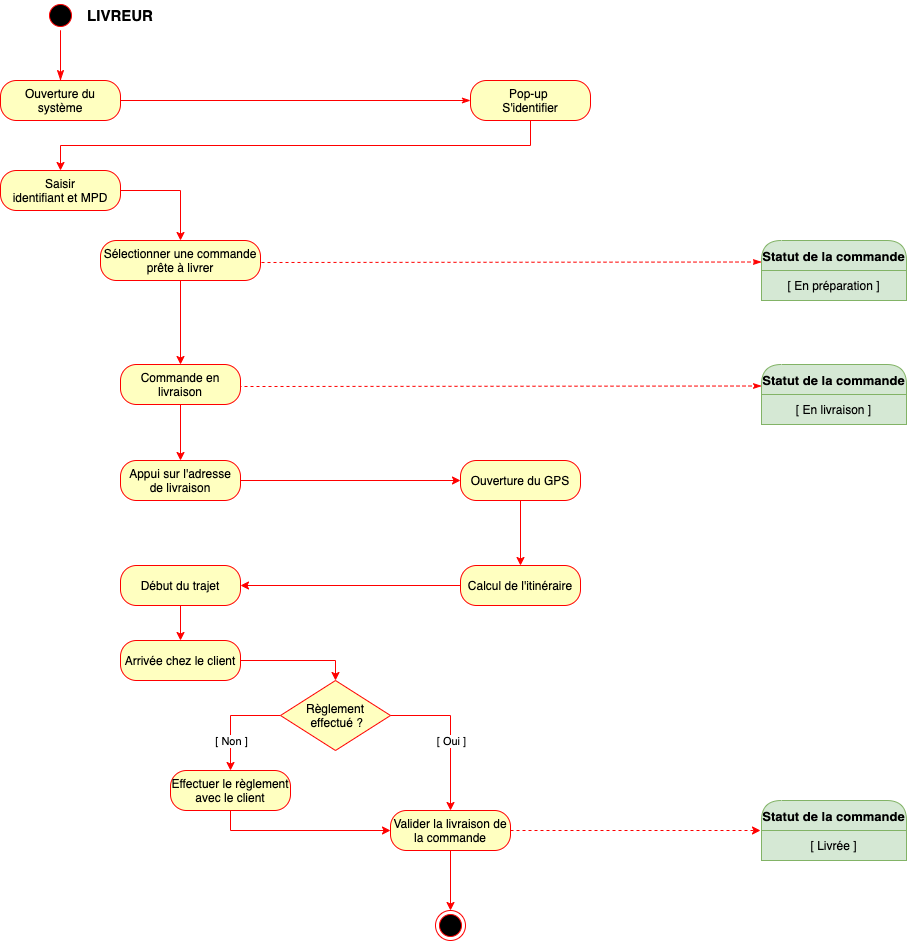

The diagram above was exported from draw.io. Its source (the exported page's mxGraphModel, read from the mxfile embedded in the PNG):
<mxGraphModel dx="946" dy="672" grid="1" gridSize="10" guides="1" tooltips="1" connect="1" arrows="1" fold="1" page="1" pageScale="1" pageWidth="827" pageHeight="1169" math="0" shadow="0">
  <root>
    <mxCell id="0" />
    <mxCell id="1" parent="0" />
    <mxCell id="SwGhdH5uk0JWLyw9tycj-1" value="" style="edgeStyle=orthogonalEdgeStyle;rounded=0;orthogonalLoop=1;jettySize=auto;html=1;fontSize=13;strokeColor=#FF0000;" parent="1" source="SwGhdH5uk0JWLyw9tycj-2" edge="1">
      <mxGeometry relative="1" as="geometry">
        <mxPoint x="160" y="110" as="targetPoint" />
      </mxGeometry>
    </mxCell>
    <mxCell id="SwGhdH5uk0JWLyw9tycj-2" value="" style="ellipse;html=1;shape=startState;fillColor=#000000;strokeColor=#ff0000;" parent="1" vertex="1">
      <mxGeometry x="145" width="30" height="30" as="geometry" />
    </mxCell>
    <mxCell id="SwGhdH5uk0JWLyw9tycj-3" value="" style="edgeStyle=orthogonalEdgeStyle;html=1;verticalAlign=bottom;endArrow=classicThin;endSize=8;strokeColor=#ff0000;entryX=0.5;entryY=0;entryDx=0;entryDy=0;endFill=1;" parent="1" source="SwGhdH5uk0JWLyw9tycj-2" target="SwGhdH5uk0JWLyw9tycj-4" edge="1">
      <mxGeometry relative="1" as="geometry">
        <mxPoint x="180" y="80" as="targetPoint" />
      </mxGeometry>
    </mxCell>
    <mxCell id="SwGhdH5uk0JWLyw9tycj-4" value="Ouverture du système" style="rounded=1;whiteSpace=wrap;html=1;arcSize=40;fontColor=#000000;fillColor=#ffffc0;strokeColor=#ff0000;" parent="1" vertex="1">
      <mxGeometry x="100" y="80" width="120" height="40" as="geometry" />
    </mxCell>
    <mxCell id="SwGhdH5uk0JWLyw9tycj-5" value="" style="edgeStyle=orthogonalEdgeStyle;html=1;verticalAlign=bottom;endArrow=classicThin;strokeColor=#ff0000;entryX=0;entryY=0.5;entryDx=0;entryDy=0;rounded=0;endFill=1;" parent="1" source="SwGhdH5uk0JWLyw9tycj-4" target="SwGhdH5uk0JWLyw9tycj-7" edge="1">
      <mxGeometry relative="1" as="geometry">
        <mxPoint x="420" y="100" as="targetPoint" />
      </mxGeometry>
    </mxCell>
    <mxCell id="SwGhdH5uk0JWLyw9tycj-6" style="edgeStyle=orthogonalEdgeStyle;rounded=0;orthogonalLoop=1;jettySize=auto;html=1;exitX=0.5;exitY=1;exitDx=0;exitDy=0;strokeColor=#FF0000;entryX=0.5;entryY=0;entryDx=0;entryDy=0;" parent="1" source="SwGhdH5uk0JWLyw9tycj-7" target="SwGhdH5uk0JWLyw9tycj-9" edge="1">
      <mxGeometry relative="1" as="geometry">
        <mxPoint x="620" y="190" as="targetPoint" />
      </mxGeometry>
    </mxCell>
    <mxCell id="SwGhdH5uk0JWLyw9tycj-7" value="Pop-up &lt;br&gt;S'identifier" style="rounded=1;whiteSpace=wrap;html=1;arcSize=40;fontColor=#000000;fillColor=#ffffc0;strokeColor=#ff0000;" parent="1" vertex="1">
      <mxGeometry x="570" y="80" width="120" height="40" as="geometry" />
    </mxCell>
    <mxCell id="SwGhdH5uk0JWLyw9tycj-8" style="edgeStyle=orthogonalEdgeStyle;rounded=0;orthogonalLoop=1;jettySize=auto;html=1;exitX=1;exitY=0.5;exitDx=0;exitDy=0;entryX=0.5;entryY=0;entryDx=0;entryDy=0;strokeColor=#FF0000;" parent="1" source="SwGhdH5uk0JWLyw9tycj-9" target="SwGhdH5uk0JWLyw9tycj-12" edge="1">
      <mxGeometry relative="1" as="geometry">
        <mxPoint x="279" y="226" as="targetPoint" />
      </mxGeometry>
    </mxCell>
    <mxCell id="SwGhdH5uk0JWLyw9tycj-9" value="Saisir&lt;br&gt;identifiant et MPD" style="rounded=1;whiteSpace=wrap;html=1;arcSize=40;fontColor=#000000;fillColor=#ffffc0;strokeColor=#ff0000;" parent="1" vertex="1">
      <mxGeometry x="100" y="170" width="120" height="40" as="geometry" />
    </mxCell>
    <mxCell id="SwGhdH5uk0JWLyw9tycj-10" value="LIVREUR" style="text;html=1;strokeColor=none;fillColor=none;align=center;verticalAlign=middle;whiteSpace=wrap;rounded=0;fontStyle=1;fontSize=15;" parent="1" vertex="1">
      <mxGeometry x="200" y="5" width="40" height="20" as="geometry" />
    </mxCell>
    <mxCell id="SwGhdH5uk0JWLyw9tycj-11" style="edgeStyle=orthogonalEdgeStyle;rounded=0;orthogonalLoop=1;jettySize=auto;html=1;exitX=0.5;exitY=1;exitDx=0;exitDy=0;entryX=0.5;entryY=0;entryDx=0;entryDy=0;strokeColor=#FF0000;" parent="1" source="SwGhdH5uk0JWLyw9tycj-12" target="SwGhdH5uk0JWLyw9tycj-16" edge="1">
      <mxGeometry relative="1" as="geometry" />
    </mxCell>
    <mxCell id="SwGhdH5uk0JWLyw9tycj-12" value="Sélectionner une commande prête à livrer" style="rounded=1;whiteSpace=wrap;html=1;arcSize=40;fontColor=#000000;fillColor=#ffffc0;strokeColor=#ff0000;" parent="1" vertex="1">
      <mxGeometry x="200" y="240" width="160" height="40" as="geometry" />
    </mxCell>
    <mxCell id="SwGhdH5uk0JWLyw9tycj-13" value="Statut de la commande" style="swimlane;fontStyle=1;align=center;verticalAlign=middle;childLayout=stackLayout;horizontal=1;startSize=30;horizontalStack=0;resizeParent=0;resizeLast=1;container=0;collapsible=0;rounded=1;arcSize=30;strokeColor=#82b366;fillColor=#d5e8d4;swimlaneFillColor=#ffffc0;dropTarget=0;fontSize=13;" parent="1" vertex="1">
      <mxGeometry x="861" y="240" width="145" height="50" as="geometry" />
    </mxCell>
    <mxCell id="SwGhdH5uk0JWLyw9tycj-14" value="[ En préparation ]" style="text;html=1;strokeColor=#82b366;fillColor=#d5e8d4;align=center;verticalAlign=middle;spacingLeft=4;spacingRight=4;whiteSpace=wrap;overflow=hidden;rotatable=0;" parent="SwGhdH5uk0JWLyw9tycj-13" vertex="1">
      <mxGeometry y="30" width="145" height="30" as="geometry" />
    </mxCell>
    <mxCell id="SwGhdH5uk0JWLyw9tycj-15" value="Subtitle" style="text;html=1;strokeColor=#82b366;fillColor=#d5e8d4;align=center;verticalAlign=middle;spacingLeft=4;spacingRight=4;whiteSpace=wrap;overflow=hidden;rotatable=0;" parent="SwGhdH5uk0JWLyw9tycj-13" vertex="1">
      <mxGeometry y="60" width="145" height="-10" as="geometry" />
    </mxCell>
    <mxCell id="SwGhdH5uk0JWLyw9tycj-44" style="edgeStyle=orthogonalEdgeStyle;rounded=0;orthogonalLoop=1;jettySize=auto;html=1;exitX=0.5;exitY=1;exitDx=0;exitDy=0;entryX=0.5;entryY=0;entryDx=0;entryDy=0;strokeColor=#FF0000;" parent="1" source="SwGhdH5uk0JWLyw9tycj-16" target="SwGhdH5uk0JWLyw9tycj-22" edge="1">
      <mxGeometry relative="1" as="geometry" />
    </mxCell>
    <mxCell id="SwGhdH5uk0JWLyw9tycj-16" value="Commande en livraison" style="rounded=1;whiteSpace=wrap;html=1;arcSize=40;fontColor=#000000;fillColor=#ffffc0;strokeColor=#ff0000;" parent="1" vertex="1">
      <mxGeometry x="220" y="364" width="120" height="40" as="geometry" />
    </mxCell>
    <mxCell id="SwGhdH5uk0JWLyw9tycj-17" style="edgeStyle=orthogonalEdgeStyle;rounded=0;orthogonalLoop=1;jettySize=auto;html=1;entryX=0;entryY=0.25;entryDx=0;entryDy=0;endArrow=classicThin;endFill=1;strokeColor=#FF0000;dashed=1;" parent="1" edge="1">
      <mxGeometry relative="1" as="geometry">
        <mxPoint x="361" y="262" as="sourcePoint" />
        <mxPoint x="861" y="261.5" as="targetPoint" />
        <Array as="points">
          <mxPoint x="361" y="262" />
          <mxPoint x="721" y="262" />
        </Array>
      </mxGeometry>
    </mxCell>
    <mxCell id="SwGhdH5uk0JWLyw9tycj-18" value="Statut de la commande" style="swimlane;fontStyle=1;align=center;verticalAlign=middle;childLayout=stackLayout;horizontal=1;startSize=30;horizontalStack=0;resizeParent=0;resizeLast=1;container=0;collapsible=0;rounded=1;arcSize=30;strokeColor=#82b366;fillColor=#d5e8d4;swimlaneFillColor=#ffffc0;dropTarget=0;fontSize=13;" parent="1" vertex="1">
      <mxGeometry x="861" y="364" width="145" height="50" as="geometry" />
    </mxCell>
    <mxCell id="SwGhdH5uk0JWLyw9tycj-19" value="[ En livraison ]" style="text;html=1;strokeColor=#82b366;fillColor=#d5e8d4;align=center;verticalAlign=middle;spacingLeft=4;spacingRight=4;whiteSpace=wrap;overflow=hidden;rotatable=0;" parent="SwGhdH5uk0JWLyw9tycj-18" vertex="1">
      <mxGeometry y="30" width="145" height="30" as="geometry" />
    </mxCell>
    <mxCell id="SwGhdH5uk0JWLyw9tycj-20" value="Subtitle" style="text;html=1;strokeColor=#82b366;fillColor=#d5e8d4;align=center;verticalAlign=middle;spacingLeft=4;spacingRight=4;whiteSpace=wrap;overflow=hidden;rotatable=0;" parent="SwGhdH5uk0JWLyw9tycj-18" vertex="1">
      <mxGeometry y="60" width="145" height="-10" as="geometry" />
    </mxCell>
    <mxCell id="SwGhdH5uk0JWLyw9tycj-21" style="edgeStyle=orthogonalEdgeStyle;rounded=0;orthogonalLoop=1;jettySize=auto;html=1;entryX=0;entryY=0.25;entryDx=0;entryDy=0;endArrow=classicThin;endFill=1;strokeColor=#FF0000;dashed=1;exitX=1;exitY=0.5;exitDx=0;exitDy=0;" parent="1" source="SwGhdH5uk0JWLyw9tycj-16" edge="1">
      <mxGeometry relative="1" as="geometry">
        <mxPoint x="361" y="386" as="sourcePoint" />
        <mxPoint x="861" y="385.5" as="targetPoint" />
        <Array as="points">
          <mxPoint x="340" y="386" />
          <mxPoint x="361" y="386" />
        </Array>
      </mxGeometry>
    </mxCell>
    <mxCell id="SwGhdH5uk0JWLyw9tycj-43" style="edgeStyle=orthogonalEdgeStyle;rounded=0;orthogonalLoop=1;jettySize=auto;html=1;exitX=1;exitY=0.5;exitDx=0;exitDy=0;entryX=0;entryY=0.5;entryDx=0;entryDy=0;strokeColor=#FF0000;" parent="1" source="SwGhdH5uk0JWLyw9tycj-22" target="SwGhdH5uk0JWLyw9tycj-23" edge="1">
      <mxGeometry relative="1" as="geometry" />
    </mxCell>
    <mxCell id="SwGhdH5uk0JWLyw9tycj-22" value="Appui sur l'adresse de livraison" style="rounded=1;whiteSpace=wrap;html=1;arcSize=40;fontColor=#000000;fillColor=#ffffc0;strokeColor=#ff0000;" parent="1" vertex="1">
      <mxGeometry x="220" y="460" width="120" height="40" as="geometry" />
    </mxCell>
    <mxCell id="SwGhdH5uk0JWLyw9tycj-42" style="edgeStyle=orthogonalEdgeStyle;rounded=0;orthogonalLoop=1;jettySize=auto;html=1;exitX=0.5;exitY=1;exitDx=0;exitDy=0;entryX=0.5;entryY=0;entryDx=0;entryDy=0;strokeColor=#FF0000;" parent="1" source="SwGhdH5uk0JWLyw9tycj-23" target="SwGhdH5uk0JWLyw9tycj-24" edge="1">
      <mxGeometry relative="1" as="geometry" />
    </mxCell>
    <mxCell id="SwGhdH5uk0JWLyw9tycj-23" value="Ouverture du GPS" style="rounded=1;whiteSpace=wrap;html=1;arcSize=40;fontColor=#000000;fillColor=#ffffc0;strokeColor=#ff0000;" parent="1" vertex="1">
      <mxGeometry x="560" y="460" width="120" height="40" as="geometry" />
    </mxCell>
    <mxCell id="SwGhdH5uk0JWLyw9tycj-40" style="edgeStyle=orthogonalEdgeStyle;rounded=0;orthogonalLoop=1;jettySize=auto;html=1;exitX=0;exitY=0.5;exitDx=0;exitDy=0;entryX=1;entryY=0.5;entryDx=0;entryDy=0;strokeColor=#FF0000;" parent="1" source="SwGhdH5uk0JWLyw9tycj-24" target="SwGhdH5uk0JWLyw9tycj-25" edge="1">
      <mxGeometry relative="1" as="geometry" />
    </mxCell>
    <mxCell id="SwGhdH5uk0JWLyw9tycj-24" value="Calcul de l'itinéraire" style="rounded=1;whiteSpace=wrap;html=1;arcSize=40;fontColor=#000000;fillColor=#ffffc0;strokeColor=#ff0000;" parent="1" vertex="1">
      <mxGeometry x="560" y="565" width="120" height="40" as="geometry" />
    </mxCell>
    <mxCell id="SwGhdH5uk0JWLyw9tycj-41" style="edgeStyle=orthogonalEdgeStyle;rounded=0;orthogonalLoop=1;jettySize=auto;html=1;exitX=0.5;exitY=1;exitDx=0;exitDy=0;entryX=0.5;entryY=0;entryDx=0;entryDy=0;strokeColor=#FF0000;" parent="1" source="SwGhdH5uk0JWLyw9tycj-25" target="SwGhdH5uk0JWLyw9tycj-26" edge="1">
      <mxGeometry relative="1" as="geometry" />
    </mxCell>
    <mxCell id="SwGhdH5uk0JWLyw9tycj-25" value="Début du trajet" style="rounded=1;whiteSpace=wrap;html=1;arcSize=40;fontColor=#000000;fillColor=#ffffc0;strokeColor=#ff0000;" parent="1" vertex="1">
      <mxGeometry x="220" y="565" width="120" height="40" as="geometry" />
    </mxCell>
    <mxCell id="SwGhdH5uk0JWLyw9tycj-39" style="edgeStyle=orthogonalEdgeStyle;rounded=0;orthogonalLoop=1;jettySize=auto;html=1;exitX=1;exitY=0.5;exitDx=0;exitDy=0;entryX=0.5;entryY=0;entryDx=0;entryDy=0;strokeColor=#FF0000;" parent="1" source="SwGhdH5uk0JWLyw9tycj-26" target="SwGhdH5uk0JWLyw9tycj-27" edge="1">
      <mxGeometry relative="1" as="geometry" />
    </mxCell>
    <mxCell id="SwGhdH5uk0JWLyw9tycj-26" value="Arrivée chez le client" style="rounded=1;whiteSpace=wrap;html=1;arcSize=40;fontColor=#000000;fillColor=#ffffc0;strokeColor=#ff0000;" parent="1" vertex="1">
      <mxGeometry x="220" y="640" width="120" height="40" as="geometry" />
    </mxCell>
    <mxCell id="SwGhdH5uk0JWLyw9tycj-35" style="edgeStyle=orthogonalEdgeStyle;rounded=0;orthogonalLoop=1;jettySize=auto;html=1;exitX=0;exitY=0.5;exitDx=0;exitDy=0;entryX=0.5;entryY=0;entryDx=0;entryDy=0;strokeColor=#FF0000;" parent="1" source="SwGhdH5uk0JWLyw9tycj-27" target="SwGhdH5uk0JWLyw9tycj-34" edge="1">
      <mxGeometry relative="1" as="geometry" />
    </mxCell>
    <mxCell id="SwGhdH5uk0JWLyw9tycj-36" value="[ Non ]" style="edgeLabel;html=1;align=center;verticalAlign=middle;resizable=0;points=[];" parent="SwGhdH5uk0JWLyw9tycj-35" vertex="1" connectable="0">
      <mxGeometry x="-0.1962" y="1" relative="1" as="geometry">
        <mxPoint x="-8" y="24" as="offset" />
      </mxGeometry>
    </mxCell>
    <mxCell id="SwGhdH5uk0JWLyw9tycj-27" value="Règlement&lt;br&gt;&amp;nbsp;effectué ?" style="rhombus;whiteSpace=wrap;html=1;fillColor=#ffffc0;strokeColor=#ff0000;" parent="1" vertex="1">
      <mxGeometry x="380" y="680" width="110" height="70" as="geometry" />
    </mxCell>
    <mxCell id="SwGhdH5uk0JWLyw9tycj-29" value="" style="ellipse;html=1;shape=endState;fillColor=#000000;strokeColor=#ff0000;" parent="1" vertex="1">
      <mxGeometry x="535" y="910" width="30" height="30" as="geometry" />
    </mxCell>
    <mxCell id="SwGhdH5uk0JWLyw9tycj-30" style="edgeStyle=orthogonalEdgeStyle;rounded=0;orthogonalLoop=1;jettySize=auto;html=1;exitX=1;exitY=0.5;exitDx=0;exitDy=0;strokeColor=#FF0000;entryX=0.5;entryY=0;entryDx=0;entryDy=0;" parent="1" source="SwGhdH5uk0JWLyw9tycj-27" target="SwGhdH5uk0JWLyw9tycj-49" edge="1">
      <mxGeometry relative="1" as="geometry">
        <mxPoint x="240" y="795" as="sourcePoint" />
      </mxGeometry>
    </mxCell>
    <mxCell id="SwGhdH5uk0JWLyw9tycj-31" value="[ Oui ]" style="edgeLabel;html=1;align=center;verticalAlign=middle;resizable=0;points=[];" parent="SwGhdH5uk0JWLyw9tycj-30" vertex="1" connectable="0">
      <mxGeometry x="-0.05" y="-1" relative="1" as="geometry">
        <mxPoint x="1" y="11" as="offset" />
      </mxGeometry>
    </mxCell>
    <mxCell id="SwGhdH5uk0JWLyw9tycj-38" style="edgeStyle=orthogonalEdgeStyle;rounded=0;orthogonalLoop=1;jettySize=auto;html=1;exitX=0.5;exitY=1;exitDx=0;exitDy=0;entryX=0;entryY=0.5;entryDx=0;entryDy=0;strokeColor=#FF0000;" parent="1" source="SwGhdH5uk0JWLyw9tycj-34" target="SwGhdH5uk0JWLyw9tycj-49" edge="1">
      <mxGeometry relative="1" as="geometry" />
    </mxCell>
    <mxCell id="SwGhdH5uk0JWLyw9tycj-34" value="Effectuer le règlement avec le client" style="rounded=1;whiteSpace=wrap;html=1;arcSize=40;fontColor=#000000;fillColor=#ffffc0;strokeColor=#ff0000;" parent="1" vertex="1">
      <mxGeometry x="270" y="770" width="120" height="40" as="geometry" />
    </mxCell>
    <mxCell id="SwGhdH5uk0JWLyw9tycj-45" value="Statut de la commande" style="swimlane;fontStyle=1;align=center;verticalAlign=middle;childLayout=stackLayout;horizontal=1;startSize=30;horizontalStack=0;resizeParent=0;resizeLast=1;container=0;collapsible=0;rounded=1;arcSize=30;strokeColor=#82b366;fillColor=#d5e8d4;swimlaneFillColor=#ffffc0;dropTarget=0;fontSize=13;" parent="1" vertex="1">
      <mxGeometry x="861" y="800" width="145" height="50" as="geometry" />
    </mxCell>
    <mxCell id="SwGhdH5uk0JWLyw9tycj-46" value="[ Livrée ]" style="text;html=1;strokeColor=#82b366;fillColor=#d5e8d4;align=center;verticalAlign=middle;spacingLeft=4;spacingRight=4;whiteSpace=wrap;overflow=hidden;rotatable=0;" parent="SwGhdH5uk0JWLyw9tycj-45" vertex="1">
      <mxGeometry y="30" width="145" height="30" as="geometry" />
    </mxCell>
    <mxCell id="SwGhdH5uk0JWLyw9tycj-47" value="Subtitle" style="text;html=1;strokeColor=#82b366;fillColor=#d5e8d4;align=center;verticalAlign=middle;spacingLeft=4;spacingRight=4;whiteSpace=wrap;overflow=hidden;rotatable=0;" parent="SwGhdH5uk0JWLyw9tycj-45" vertex="1">
      <mxGeometry y="60" width="145" height="-10" as="geometry" />
    </mxCell>
    <mxCell id="SwGhdH5uk0JWLyw9tycj-50" style="edgeStyle=orthogonalEdgeStyle;rounded=0;orthogonalLoop=1;jettySize=auto;html=1;exitX=0.5;exitY=1;exitDx=0;exitDy=0;entryX=0.5;entryY=0;entryDx=0;entryDy=0;strokeColor=#FF0000;" parent="1" source="SwGhdH5uk0JWLyw9tycj-49" target="SwGhdH5uk0JWLyw9tycj-29" edge="1">
      <mxGeometry relative="1" as="geometry" />
    </mxCell>
    <mxCell id="SwGhdH5uk0JWLyw9tycj-51" style="edgeStyle=orthogonalEdgeStyle;rounded=0;orthogonalLoop=1;jettySize=auto;html=1;exitX=1;exitY=0.5;exitDx=0;exitDy=0;strokeColor=#FF0000;dashed=1;" parent="1" source="SwGhdH5uk0JWLyw9tycj-49" edge="1">
      <mxGeometry relative="1" as="geometry">
        <mxPoint x="860" y="830" as="targetPoint" />
      </mxGeometry>
    </mxCell>
    <mxCell id="SwGhdH5uk0JWLyw9tycj-49" value="Valider la livraison de la commande" style="rounded=1;whiteSpace=wrap;html=1;arcSize=40;fontColor=#000000;fillColor=#ffffc0;strokeColor=#ff0000;" parent="1" vertex="1">
      <mxGeometry x="490" y="810" width="120" height="40" as="geometry" />
    </mxCell>
  </root>
</mxGraphModel>